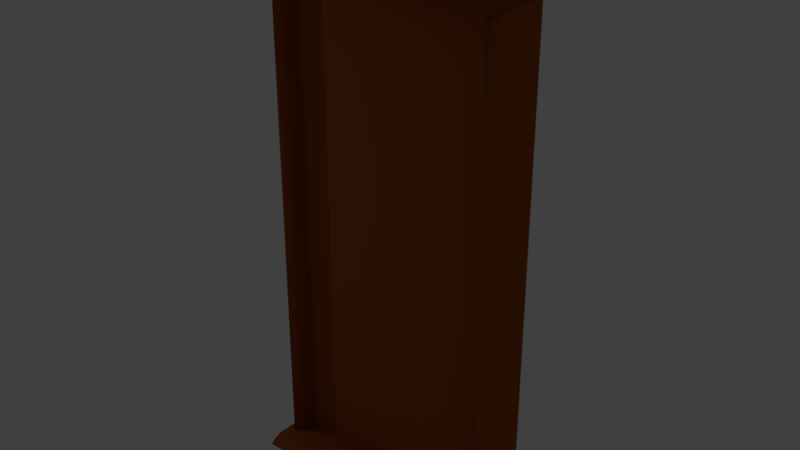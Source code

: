 # Source: Door.blend  (saved by Blender 2.78.0; exported with 4.5.12 LTS)
import bpy
from mathutils import Matrix  # noqa: F401  (used for matrix-valued properties, if any)

bpy.ops.wm.read_factory_settings(use_empty=True)
scene = bpy.context.scene
scene.name = 'Scene'

# ---- collections
col_collection_1 = bpy.data.collections.new('Collection 1'); scene.collection.children.link(col_collection_1)

# ---- materials (node trees are filled in below, after node groups)
mat_doorfront = bpy.data.materials.new('DoorFront')
mat_doorfront.alpha_threshold = 0.0
mat_doorfront.use_transparent_shadow = False
mat_doorfront.diffuse_color = (0.3564, 0.0865, 0.01444, 1.0)
mat_doorfront.roughness = 0.5
mat_doorfront.specular_intensity = 0.0
mat_doorback = bpy.data.materials.new('DoorBack')
mat_doorback.alpha_threshold = 0.0
mat_doorback.use_transparent_shadow = False
mat_doorback.diffuse_color = (0.3564, 0.0865, 0.01444, 1.0)
mat_doorback.roughness = 0.5
mat_doorback.specular_intensity = 0.0
mat_door = bpy.data.materials.new('Door')
mat_door.alpha_threshold = 0.0
mat_door.use_transparent_shadow = False
mat_door.diffuse_color = (0.3564, 0.0865, 0.01444, 1.0)
mat_door.roughness = 0.5

# ---- material node trees

# ---- world
world_world = bpy.data.worlds.new('World'); scene.world = world_world
world_world.color = (0.05088, 0.05088, 0.05088)
world_world.use_sun_shadow = False
world_world.sun_shadow_jitter_overblur = 0.0
world_world.cycles.sampling_method = 'MANUAL'

# ---- lights
light_lamp = bpy.data.lights.new('Lamp', 'POINT')
light_lamp.transmission_factor = 0.0
light_lamp.cutoff_distance = 30.0
light_lamp.energy = 100.0
light_lamp.shadow_buffer_clip_start = 1.001
light_lamp.shadow_soft_size = 0.1
light_lamp.shadow_maximum_resolution = 0.006
light_lamp.use_absolute_resolution = True

# ---- meshes
me_cube_025 = bpy.data.meshes.new('Cube.025')
me_cube_025.from_pydata([(-2.78, -1.163, -23.96), (-2.78, -1.163, -22.77), (2.767, -1.163, -23.96), (2.767, -1.163, -22.77), (-2.78, -1.324, -23.66), (-2.78, -1.427, -23.36), (-2.78, -1.324, -23.07), (2.767, -1.324, -23.07), (2.767, -1.427, -23.36), (2.767, -1.324, -23.66), (-2.78, 0.0, -23.96), (-2.78, 0.0, -22.77), (2.767, 0.0, -23.96), (2.767, 0.0, -22.77), (2.767, 0.0, -23.66), (2.767, 0.0, -23.36), (2.767, 0.0, -23.07), (-2.78, 0.0, -23.66), (-2.78, 0.0, -23.36), (-2.78, 0.0, -23.07)], [], [(16, 13, 3, 7), (7, 3, 1, 6), (10, 12, 2, 0), (13, 11, 1, 3), (2, 9, 4, 0), (9, 8, 5, 4), (8, 7, 6, 5), (12, 14, 9, 2), (14, 15, 8, 9), (15, 16, 7, 8), (5, 6, 19, 18), (4, 5, 18, 17), (0, 4, 17, 10), (6, 1, 11, 19)])
me_cube_025.polygons.foreach_set('use_smooth', [True] * 14)
_uv = me_cube_025.uv_layers.new(name='UVMap')
_uv.uv.foreach_set('vector', [0.9911, 0.2617, 0.9604, 0.3555, 0.7445, 0.255, 0.7403, 0.2218, 0.7403, 0.2218, 0.7445, 0.255, 0.2569, 0.2316, 0.2606, 0.1954, 0.03965, 5.962e-05, 0.9502, 6.088e-05, 0.7431, 0.124, 0.2555, 0.1005, 0.9604, 0.3555, 0.04979, 0.3555, 0.2569, 0.2316, 0.7445, 0.255, 0.7431, 0.124, 0.7394, 0.1601, 0.2597, 0.1337, 0.2555, 0.1005, 0.7394, 0.1601, 0.7353, 0.1896, 0.2647, 0.166, 0.2597, 0.1337, 0.7353, 0.1896, 0.7403, 0.2218, 0.2606, 0.1954, 0.2647, 0.166, 0.9502, 6.088e-05, 0.987, 0.09549, 0.7394, 0.1601, 0.7431, 0.124, 0.987, 0.09549, 0.9999, 0.1788, 0.7353, 0.1896, 0.7394, 0.1601, 0.9999, 0.1788, 0.9911, 0.2617, 0.7403, 0.2218, 0.7353, 0.1896, 0.2647, 0.166, 0.2606, 0.1954, 0.01303, 0.2601, 5.962e-05, 0.1768, 0.2597, 0.1337, 0.2647, 0.166, 5.962e-05, 0.1768, 0.008935, 0.09389, 0.2555, 0.1005, 0.2597, 0.1337, 0.008935, 0.09389, 0.03965, 5.962e-05, 0.2606, 0.1954, 0.2569, 0.2316, 0.04979, 0.3555, 0.01303, 0.2601])
me_cube_025.materials.append(mat_doorfront)
me_cube_025.materials.append(mat_doorback)
me_cube_025.use_remesh_preserve_volume = False
me_cube_025.use_remesh_preserve_attributes = False
me_cube_025.use_mirror_vertex_groups = False
me_cube_025.update()
me_cube_024 = bpy.data.meshes.new('Cube.024')
me_cube_024.from_pydata([(-1.319, -0.3247, -6.248), (-1.319, -0.3247, 5.043), (-1.319, 0.3247, -6.248), (-1.319, 0.3247, 5.043), (1.101, -0.3247, -6.248), (1.101, -0.3247, 5.043), (1.101, 0.3247, -6.248), (1.101, 0.3247, 5.043)], [], [(0, 1, 3, 2), (2, 3, 7, 6), (6, 7, 5, 4), (4, 5, 1, 0), (2, 6, 4, 0), (7, 3, 1, 5)])
_uv = me_cube_024.uv_layers.new(name='UVMap')
_uv.uv.foreach_set('vector', [-0.0009549, 0.006907, 1.009, -0.008795, 0.9952, 0.9899, 0.003802, 0.9919, -0.0009549, 0.006907, 1.009, -0.008795, 0.9952, 0.9899, 0.003802, 0.9919, -0.0009549, 0.006907, 1.009, -0.008795, 0.9952, 0.9899, 0.003802, 0.9919, -0.0009549, 0.006907, 1.009, -0.008795, 0.9952, 0.9899, 0.003802, 0.9919, -0.0009549, 0.006907, 1.009, -0.008795, 0.9952, 0.9899, 0.003802, 0.9919, -0.0009549, 0.006907, 1.009, -0.008795, 0.9952, 0.9899, 0.003802, 0.9919])
me_cube_024.materials.append(mat_door)
me_cube_024.use_remesh_preserve_volume = False
me_cube_024.use_remesh_preserve_attributes = False
me_cube_024.use_mirror_vertex_groups = False
me_cube_024.update()
me_cube_022 = bpy.data.meshes.new('Cube.022')
me_cube_022.from_pydata([(-1.319, -0.3247, -6.248), (-1.319, -0.3247, 5.043), (-1.319, 0.3247, -6.248), (-1.319, 0.3247, 5.043), (1.101, -0.3247, -6.248), (1.101, -0.3247, 5.043), (1.101, 0.3247, -6.248), (1.101, 0.3247, 5.043)], [], [(0, 1, 3, 2), (2, 3, 7, 6), (6, 7, 5, 4), (4, 5, 1, 0), (2, 6, 4, 0), (7, 3, 1, 5)])
_uv = me_cube_022.uv_layers.new(name='UVMap')
_uv.uv.foreach_set('vector', [-0.0009549, 0.006907, 1.009, -0.008795, 0.9952, 0.9899, 0.003802, 0.9919, -0.0009549, 0.006907, 1.009, -0.008795, 0.9952, 0.9899, 0.003802, 0.9919, -0.0009549, 0.006907, 1.009, -0.008795, 0.9952, 0.9899, 0.003802, 0.9919, -0.0009549, 0.006907, 1.009, -0.008795, 0.9952, 0.9899, 0.003802, 0.9919, -0.0009549, 0.006907, 1.009, -0.008795, 0.9952, 0.9899, 0.003802, 0.9919, -0.0009549, 0.006907, 1.009, -0.008795, 0.9952, 0.9899, 0.003802, 0.9919])
me_cube_022.materials.append(mat_door)
me_cube_022.use_remesh_preserve_volume = False
me_cube_022.use_remesh_preserve_attributes = False
me_cube_022.use_mirror_vertex_groups = False
me_cube_022.update()
me_cube_020 = bpy.data.meshes.new('Cube.020')
me_cube_020.from_pydata([(-4.995, -0.5732, 1.543), (-4.995, -0.5732, 5.923), (6.302, -0.5732, 1.543), (6.302, -0.5732, 5.923), (-4.995, -0.7342, 2.638), (-4.995, -0.8372, 3.733), (-4.995, -0.7342, 4.828), (6.302, -0.7342, 4.828), (6.302, -0.8372, 3.733), (6.302, -0.7342, 2.638), (-4.995, 0.5732, 1.543), (-4.995, 0.5732, 5.923), (6.302, 0.5732, 1.543), (6.302, 0.5732, 5.923), (-4.995, 0.7342, 2.638), (-4.995, 0.8372, 3.733), (-4.995, 0.7342, 4.828), (6.302, 0.7342, 4.828), (6.302, 0.8372, 3.733), (6.302, 0.7342, 2.638), (-4.995, -1.192e-08, 1.543), (-4.995, -1.192e-08, 5.923), (6.302, -1.192e-08, 1.543), (6.302, -1.192e-08, 5.923), (6.302, -1.192e-08, 2.638), (6.302, -1.192e-08, 3.733), (6.302, -1.192e-08, 4.828), (-4.995, -1.192e-08, 2.638), (-4.995, -1.192e-08, 3.733), (-4.995, -1.192e-08, 4.828)], [], [(26, 23, 3, 7), (7, 3, 1, 6), (20, 22, 2, 0), (23, 21, 1, 3), (2, 9, 4, 0), (9, 8, 5, 4), (8, 7, 6, 5), (22, 24, 9, 2), (24, 25, 8, 9), (25, 26, 7, 8), (5, 6, 29, 28), (4, 5, 28, 27), (0, 4, 27, 20), (6, 1, 21, 29), (26, 17, 13, 23), (17, 16, 11, 13), (20, 10, 12, 22), (23, 13, 11, 21), (12, 10, 14, 19), (19, 14, 15, 18), (18, 15, 16, 17), (22, 12, 19, 24), (24, 19, 18, 25), (25, 18, 17, 26), (15, 28, 29, 16), (14, 27, 28, 15), (10, 20, 27, 14), (16, 29, 21, 11)])
me_cube_020.polygons.foreach_set('use_smooth', [True] * 28)
_uv = me_cube_020.uv_layers.new(name='UVMap')
_uv.uv.foreach_set('vector', [0.9911, 0.2617, 0.9604, 0.3555, 0.7445, 0.255, 0.7403, 0.2218, 0.7403, 0.2218, 0.7445, 0.255, 0.2569, 0.2316, 0.2606, 0.1954, 0.03965, 5.962e-05, 0.9502, 6.088e-05, 0.7431, 0.124, 0.2555, 0.1005, 0.9604, 0.3555, 0.04979, 0.3555, 0.2569, 0.2316, 0.7445, 0.255, 0.7431, 0.124, 0.7394, 0.1601, 0.2597, 0.1337, 0.2555, 0.1005, 0.7394, 0.1601, 0.7353, 0.1896, 0.2647, 0.166, 0.2597, 0.1337, 0.7353, 0.1896, 0.7403, 0.2218, 0.2606, 0.1954, 0.2647, 0.166, 0.9502, 6.088e-05, 0.987, 0.09549, 0.7394, 0.1601, 0.7431, 0.124, 0.987, 0.09549, 0.9999, 0.1788, 0.7353, 0.1896, 0.7394, 0.1601, 0.9999, 0.1788, 0.9911, 0.2617, 0.7403, 0.2218, 0.7353, 0.1896, 0.2647, 0.166, 0.2606, 0.1954, 0.01303, 0.2601, 5.962e-05, 0.1768, 0.2597, 0.1337, 0.2647, 0.166, 5.962e-05, 0.1768, 0.008935, 0.09389, 0.2555, 0.1005, 0.2597, 0.1337, 0.008935, 0.09389, 0.03965, 5.962e-05, 0.2606, 0.1954, 0.2569, 0.2316, 0.04979, 0.3555, 0.01303, 0.2601, 0.9911, 0.2617, 0.7403, 0.2218, 0.7445, 0.255, 0.9604, 0.3555, 0.7403, 0.2218, 0.2606, 0.1954, 0.2569, 0.2316, 0.7445, 0.255, 0.03965, 5.962e-05, 0.2555, 0.1005, 0.7431, 0.124, 0.9502, 6.088e-05, 0.9604, 0.3555, 0.7445, 0.255, 0.2569, 0.2316, 0.04979, 0.3555, 0.7431, 0.124, 0.2555, 0.1005, 0.2597, 0.1337, 0.7394, 0.1601, 0.7394, 0.1601, 0.2597, 0.1337, 0.2647, 0.166, 0.7353, 0.1896, 0.7353, 0.1896, 0.2647, 0.166, 0.2606, 0.1954, 0.7403, 0.2218, 0.9502, 6.088e-05, 0.7431, 0.124, 0.7394, 0.1601, 0.987, 0.09549, 0.987, 0.09549, 0.7394, 0.1601, 0.7353, 0.1896, 0.9999, 0.1788, 0.9999, 0.1788, 0.7353, 0.1896, 0.7403, 0.2218, 0.9911, 0.2617, 0.2647, 0.166, 5.962e-05, 0.1768, 0.01303, 0.2601, 0.2606, 0.1954, 0.2597, 0.1337, 0.008935, 0.09389, 5.962e-05, 0.1768, 0.2647, 0.166, 0.2555, 0.1005, 0.03965, 5.962e-05, 0.008935, 0.09389, 0.2597, 0.1337, 0.2606, 0.1954, 0.01303, 0.2601, 0.04979, 0.3555, 0.2569, 0.2316])
me_cube_020.materials.append(mat_doorfront)
me_cube_020.materials.append(mat_doorback)
me_cube_020.use_remesh_preserve_volume = False
me_cube_020.use_remesh_preserve_attributes = False
me_cube_020.use_mirror_vertex_groups = False
me_cube_020.update()
me_cube_019 = bpy.data.meshes.new('Cube.019')
me_cube_019.from_pydata([(-4.995, -0.5732, 1.543), (-4.995, -0.5732, 5.923), (6.302, -0.5732, 1.543), (6.302, -0.5732, 5.923), (-4.995, -0.7342, 2.638), (-4.995, -0.8372, 3.733), (-4.995, -0.7342, 4.828), (6.302, -0.7342, 4.828), (6.302, -0.8372, 3.733), (6.302, -0.7342, 2.638), (-4.995, 0.5732, 1.543), (-4.995, 0.5732, 5.923), (6.302, 0.5732, 1.543), (6.302, 0.5732, 5.923), (-4.995, 0.7342, 2.638), (-4.995, 0.8372, 3.733), (-4.995, 0.7342, 4.828), (6.302, 0.7342, 4.828), (6.302, 0.8372, 3.733), (6.302, 0.7342, 2.638), (-4.995, -1.192e-08, 1.543), (-4.995, -1.192e-08, 5.923), (6.302, -1.192e-08, 1.543), (6.302, -1.192e-08, 5.923), (6.302, -1.192e-08, 2.638), (6.302, -1.192e-08, 3.733), (6.302, -1.192e-08, 4.828), (-4.995, -1.192e-08, 2.638), (-4.995, -1.192e-08, 3.733), (-4.995, -1.192e-08, 4.828)], [], [(26, 23, 3, 7), (7, 3, 1, 6), (20, 22, 2, 0), (23, 21, 1, 3), (2, 9, 4, 0), (9, 8, 5, 4), (8, 7, 6, 5), (22, 24, 9, 2), (24, 25, 8, 9), (25, 26, 7, 8), (5, 6, 29, 28), (4, 5, 28, 27), (0, 4, 27, 20), (6, 1, 21, 29), (26, 17, 13, 23), (17, 16, 11, 13), (20, 10, 12, 22), (23, 13, 11, 21), (12, 10, 14, 19), (19, 14, 15, 18), (18, 15, 16, 17), (22, 12, 19, 24), (24, 19, 18, 25), (25, 18, 17, 26), (15, 28, 29, 16), (14, 27, 28, 15), (10, 20, 27, 14), (16, 29, 21, 11)])
me_cube_019.polygons.foreach_set('use_smooth', [True] * 28)
_uv = me_cube_019.uv_layers.new(name='UVMap')
_uv.uv.foreach_set('vector', [0.9911, 0.2617, 0.9604, 0.3555, 0.7445, 0.255, 0.7403, 0.2218, 0.7403, 0.2218, 0.7445, 0.255, 0.2569, 0.2316, 0.2606, 0.1954, 0.03965, 5.962e-05, 0.9502, 6.088e-05, 0.7431, 0.124, 0.2555, 0.1005, 0.9604, 0.3555, 0.04979, 0.3555, 0.2569, 0.2316, 0.7445, 0.255, 0.7431, 0.124, 0.7394, 0.1601, 0.2597, 0.1337, 0.2555, 0.1005, 0.7394, 0.1601, 0.7353, 0.1896, 0.2647, 0.166, 0.2597, 0.1337, 0.7353, 0.1896, 0.7403, 0.2218, 0.2606, 0.1954, 0.2647, 0.166, 0.9502, 6.088e-05, 0.987, 0.09549, 0.7394, 0.1601, 0.7431, 0.124, 0.987, 0.09549, 0.9999, 0.1788, 0.7353, 0.1896, 0.7394, 0.1601, 0.9999, 0.1788, 0.9911, 0.2617, 0.7403, 0.2218, 0.7353, 0.1896, 0.2647, 0.166, 0.2606, 0.1954, 0.01303, 0.2601, 5.962e-05, 0.1768, 0.2597, 0.1337, 0.2647, 0.166, 5.962e-05, 0.1768, 0.008935, 0.09389, 0.2555, 0.1005, 0.2597, 0.1337, 0.008935, 0.09389, 0.03965, 5.962e-05, 0.2606, 0.1954, 0.2569, 0.2316, 0.04979, 0.3555, 0.01303, 0.2601, 0.9911, 0.2617, 0.7403, 0.2218, 0.7445, 0.255, 0.9604, 0.3555, 0.7403, 0.2218, 0.2606, 0.1954, 0.2569, 0.2316, 0.7445, 0.255, 0.03965, 5.962e-05, 0.2555, 0.1005, 0.7431, 0.124, 0.9502, 6.088e-05, 0.9604, 0.3555, 0.7445, 0.255, 0.2569, 0.2316, 0.04979, 0.3555, 0.7431, 0.124, 0.2555, 0.1005, 0.2597, 0.1337, 0.7394, 0.1601, 0.7394, 0.1601, 0.2597, 0.1337, 0.2647, 0.166, 0.7353, 0.1896, 0.7353, 0.1896, 0.2647, 0.166, 0.2606, 0.1954, 0.7403, 0.2218, 0.9502, 6.088e-05, 0.7431, 0.124, 0.7394, 0.1601, 0.987, 0.09549, 0.987, 0.09549, 0.7394, 0.1601, 0.7353, 0.1896, 0.9999, 0.1788, 0.9999, 0.1788, 0.7353, 0.1896, 0.7403, 0.2218, 0.9911, 0.2617, 0.2647, 0.166, 5.962e-05, 0.1768, 0.01303, 0.2601, 0.2606, 0.1954, 0.2597, 0.1337, 0.008935, 0.09389, 5.962e-05, 0.1768, 0.2647, 0.166, 0.2555, 0.1005, 0.03965, 5.962e-05, 0.008935, 0.09389, 0.2597, 0.1337, 0.2606, 0.1954, 0.01303, 0.2601, 0.04979, 0.3555, 0.2569, 0.2316])
me_cube_019.materials.append(mat_doorfront)
me_cube_019.materials.append(mat_doorback)
me_cube_019.use_remesh_preserve_volume = False
me_cube_019.use_remesh_preserve_attributes = False
me_cube_019.use_mirror_vertex_groups = False
me_cube_019.update()
me_cube_014 = bpy.data.meshes.new('Cube.014')
me_cube_014.from_pydata([(-2.78, -0.9454, 18.35), (-2.78, -0.9454, 22.73), (2.767, -0.9454, 18.35), (2.767, -0.9454, 22.73), (-2.78, -1.106, 19.45), (-2.78, -1.209, 20.54), (-2.78, -1.106, 21.64), (2.767, -1.106, 21.64), (2.767, -1.209, 20.54), (2.767, -1.106, 19.45), (-2.78, 0.0, 18.35), (-2.78, 0.0, 22.73), (2.767, 0.0, 18.35), (2.767, 0.0, 22.73), (2.767, 0.0, 19.45), (2.767, 0.0, 20.54), (2.767, 0.0, 21.64), (-2.78, 0.0, 19.45), (-2.78, 0.0, 20.54), (-2.78, 0.0, 21.64)], [], [(16, 13, 3, 7), (7, 3, 1, 6), (10, 12, 2, 0), (13, 11, 1, 3), (2, 9, 4, 0), (9, 8, 5, 4), (8, 7, 6, 5), (12, 14, 9, 2), (14, 15, 8, 9), (15, 16, 7, 8), (5, 6, 19, 18), (4, 5, 18, 17), (0, 4, 17, 10), (6, 1, 11, 19)])
me_cube_014.polygons.foreach_set('use_smooth', [True] * 14)
_uv = me_cube_014.uv_layers.new(name='UVMap')
_uv.uv.foreach_set('vector', [0.9911, 0.2617, 0.9604, 0.3555, 0.7445, 0.255, 0.7403, 0.2218, 0.7403, 0.2218, 0.7445, 0.255, 0.2569, 0.2316, 0.2606, 0.1954, 0.03965, 5.962e-05, 0.9502, 6.088e-05, 0.7431, 0.124, 0.2555, 0.1005, 0.9604, 0.3555, 0.04979, 0.3555, 0.2569, 0.2316, 0.7445, 0.255, 0.7431, 0.124, 0.7394, 0.1601, 0.2597, 0.1337, 0.2555, 0.1005, 0.7394, 0.1601, 0.7353, 0.1896, 0.2647, 0.166, 0.2597, 0.1337, 0.7353, 0.1896, 0.7403, 0.2218, 0.2606, 0.1954, 0.2647, 0.166, 0.9502, 6.088e-05, 0.987, 0.09549, 0.7394, 0.1601, 0.7431, 0.124, 0.987, 0.09549, 0.9999, 0.1788, 0.7353, 0.1896, 0.7394, 0.1601, 0.9999, 0.1788, 0.9911, 0.2617, 0.7403, 0.2218, 0.7353, 0.1896, 0.2647, 0.166, 0.2606, 0.1954, 0.01303, 0.2601, 5.962e-05, 0.1768, 0.2597, 0.1337, 0.2647, 0.166, 5.962e-05, 0.1768, 0.008935, 0.09389, 0.2555, 0.1005, 0.2597, 0.1337, 0.008935, 0.09389, 0.03965, 5.962e-05, 0.2606, 0.1954, 0.2569, 0.2316, 0.04979, 0.3555, 0.01303, 0.2601])
me_cube_014.materials.append(mat_doorfront)
me_cube_014.materials.append(mat_doorback)
me_cube_014.use_remesh_preserve_volume = False
me_cube_014.use_remesh_preserve_attributes = False
me_cube_014.use_mirror_vertex_groups = False
me_cube_014.update()

# ---- objects
ob_cube_004 = bpy.data.objects.new('Cube.004', me_cube_025)
ob_cube_002 = bpy.data.objects.new('Cube.002', me_cube_024)
ob_cube = bpy.data.objects.new('Cube', me_cube_022)
ob_cube_001 = bpy.data.objects.new('Cube.001', me_cube_020)
ob_cube_000 = bpy.data.objects.new('Cube.000', me_cube_019)
ob_cube_003 = bpy.data.objects.new('Cube.003', me_cube_014)
ob_lamp = bpy.data.objects.new('Lamp', light_lamp)

# ---- transforms, parenting, visibility, modifiers, constraints
ob_cube_004.location = (0.0, 0.0, 0.0)
ob_cube_004.scale = (1.0, 1.0, 0.2719)
ob_cube_004.lineart.crease_threshold = 0.0
_m = ob_cube_004.modifiers.new('Mirror', 'MIRROR')
_m.use_axis = (False, True, False)
_m.use_clip = True
ob_cube_002.location = (-1.099, 0.0, 0.01244)
ob_cube_002.lineart.crease_threshold = 0.0
ob_cube.location = (1.319, 0.0, 0.01244)
ob_cube.lineart.crease_threshold = 0.0
ob_cube_001.location = (-2.873, 3.758e-07, 0.06305)
ob_cube_001.rotation_euler = (-0.0, 1.571, 0.0)
ob_cube_001.scale = (1.0, 1.0, 0.07734)
ob_cube_001.lineart.crease_threshold = 0.0
ob_cube_000.location = (2.301, 3.758e-07, 0.06305)
ob_cube_000.rotation_euler = (-0.0, 1.571, 0.0)
ob_cube_000.scale = (1.0, 1.0, 0.07734)
ob_cube_000.lineart.crease_threshold = 0.0
ob_cube_003.location = (0.0, 0.0, 0.0)
ob_cube_003.scale = (1.0, 1.0, 0.2719)
ob_cube_003.lineart.crease_threshold = 0.0
_m = ob_cube_003.modifiers.new('Mirror', 'MIRROR')
_m.use_axis = (False, True, False)
_m.use_clip = True
ob_lamp.location = (-8.749, -4.414, 1.158)
ob_lamp.rotation_euler = (0.08559, -1.043, 2.186)
ob_lamp.lock_rotations_4d = False
ob_lamp.empty_display_type = 'ARROWS'
ob_lamp.color = (0.0, 0.0, 0.0, 0.0)
ob_lamp.lineart.crease_threshold = 0.0

# ---- collection membership
col_collection_1.objects.link(ob_cube_004)
col_collection_1.objects.link(ob_cube_002)
col_collection_1.objects.link(ob_cube)
col_collection_1.objects.link(ob_cube_001)
col_collection_1.objects.link(ob_cube_000)
col_collection_1.objects.link(ob_cube_003)
col_collection_1.objects.link(ob_lamp)

# ---- scene / render settings (as saved in the file)
scene.frame_start = 1; scene.frame_end = 250; scene.frame_set(57)
scene.render.engine = 'BLENDER_EEVEE_NEXT'
scene.render.resolution_percentage = 50
scene.render.dither_intensity = 0.0
scene.cycles.use_denoising = False
scene.cycles.samples = 128
scene.cycles.sampling_pattern = 'TABULATED_SOBOL'
scene.cycles.light_sampling_threshold = 0.0
scene.cycles.use_adaptive_sampling = False
scene.cycles.use_light_tree = False
scene.cycles.blur_glossy = 0.0
scene.cycles.sample_clamp_indirect = 0.0
scene.view_settings.view_transform = 'Standard'
bpy.context.view_layer.update()

# ---- added for rendering (the .blend has no active camera): camera
cam_auto = bpy.data.cameras.new('AutoCamera')
cam_auto.lens = 50.0
cam_auto.sensor_width = 36.0
cam_auto.clip_end = 1000.0
ob_auto_camera = bpy.data.objects.new('AutoCamera', cam_auto)
scene.collection.objects.link(ob_auto_camera)
ob_auto_camera.location = (13.08, -15.7036, 10.3024)
ob_auto_camera.rotation_euler = (1.09748, -7.21219e-08, 0.694738)
scene.camera = ob_auto_camera
bpy.context.view_layer.update()
